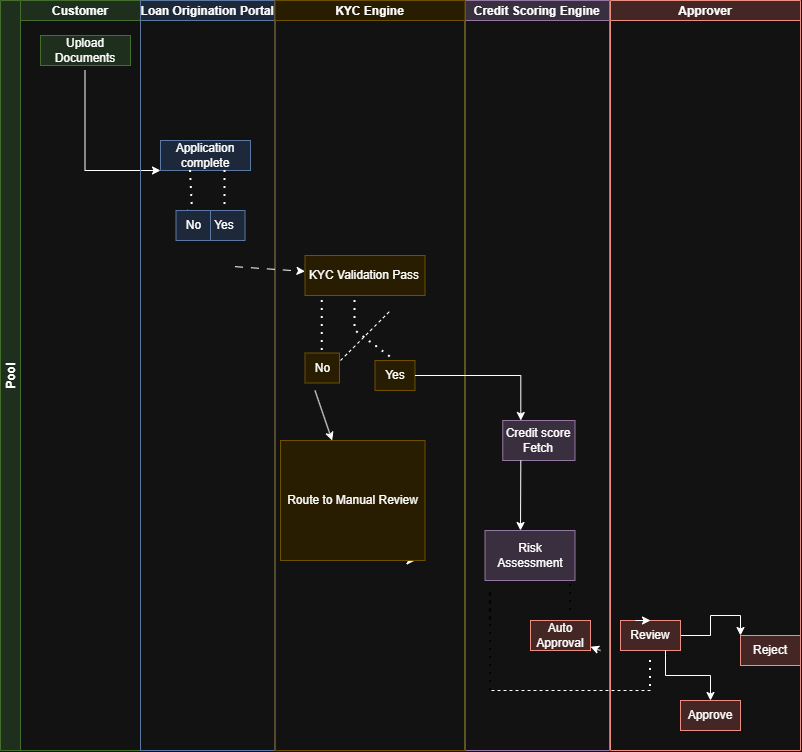

The diagram above was exported from draw.io. Its source (the exported page's mxGraphModel, read from the mxfile embedded in the PNG):
<mxGraphModel dx="1231" dy="1780" grid="1" gridSize="11" guides="1" tooltips="1" connect="1" arrows="1" fold="1" page="1" pageScale="1" pageWidth="850" pageHeight="1100" math="0" shadow="0">
  <root>
    <mxCell id="0" />
    <mxCell id="1" parent="0" />
    <mxCell id="AznJyayA7hWdEq7Aee0R-17" parent="1" style="swimlane;startSize=20;fillColor=#e1d5e7;strokeColor=#9673a6;" value="Credit Scoring Engine" vertex="1">
      <mxGeometry height="750" width="144.5" x="524.5" y="-70" as="geometry" />
    </mxCell>
    <mxCell id="AznJyayA7hWdEq7Aee0R-47" parent="AznJyayA7hWdEq7Aee0R-17" style="text;html=1;whiteSpace=wrap;strokeColor=#9673a6;fillColor=#e1d5e7;align=center;verticalAlign=middle;rounded=0;" value="Credit score Fetch" vertex="1">
      <mxGeometry height="40" width="72.25" x="37.75" y="420" as="geometry" />
    </mxCell>
    <mxCell id="AznJyayA7hWdEq7Aee0R-48" edge="1" parent="AznJyayA7hWdEq7Aee0R-17" source="AznJyayA7hWdEq7Aee0R-47" style="endArrow=classic;html=1;rounded=0;defaultLabelBackgroundColor=page;exitX=0.25;exitY=1;exitDx=0;exitDy=0;" value="">
      <mxGeometry height="50" relative="1" width="50" as="geometry">
        <mxPoint x="55.5" y="470" as="sourcePoint" />
        <mxPoint x="55.5" y="530" as="targetPoint" />
      </mxGeometry>
    </mxCell>
    <mxCell id="AznJyayA7hWdEq7Aee0R-49" parent="AznJyayA7hWdEq7Aee0R-17" style="text;html=1;whiteSpace=wrap;strokeColor=#9673a6;fillColor=#e1d5e7;align=center;verticalAlign=middle;rounded=0;" value="Risk Assessment" vertex="1">
      <mxGeometry height="50" width="90" x="20" y="530" as="geometry" />
    </mxCell>
    <mxCell id="AznJyayA7hWdEq7Aee0R-52" parent="AznJyayA7hWdEq7Aee0R-17" style="text;html=1;whiteSpace=wrap;strokeColor=#ae4132;fillColor=#fad9d5;align=center;verticalAlign=middle;rounded=0;" value="Auto Approval" vertex="1">
      <mxGeometry height="30" width="60" x="65.5" y="620" as="geometry" />
    </mxCell>
    <mxCell id="QtIXw1mYLbWhUOcmArNs-22" edge="1" parent="AznJyayA7hWdEq7Aee0R-17" style="endArrow=none;dashed=1;html=1;dashPattern=1 3;strokeWidth=2;rounded=0;defaultLabelBackgroundColor=page;fillColor=#fad9d5;strokeColor=light-dark(#AE4132,#050303);" value="">
      <mxGeometry height="50" relative="1" width="50" x="-0.6674" as="geometry">
        <Array as="points">
          <mxPoint x="105.5" y="580" />
        </Array>
        <mxPoint x="105.5" y="610" as="sourcePoint" />
        <mxPoint x="105.5" y="580.5" as="targetPoint" />
      </mxGeometry>
    </mxCell>
    <mxCell id="AznJyayA7hWdEq7Aee0R-18" parent="1" style="swimlane;startSize=20;fillColor=#fad9d5;strokeColor=#ae4132;" value="Approver" vertex="1">
      <mxGeometry height="750" width="190" x="670" y="-70" as="geometry" />
    </mxCell>
    <mxCell id="AznJyayA7hWdEq7Aee0R-51" edge="1" parent="AznJyayA7hWdEq7Aee0R-18" style="endArrow=classic;html=1;rounded=0;defaultLabelBackgroundColor=page;" target="AznJyayA7hWdEq7Aee0R-52" value="">
      <mxGeometry height="50" relative="1" width="50" as="geometry">
        <mxPoint x="-10" y="650" as="sourcePoint" />
        <mxPoint x="40" y="650" as="targetPoint" />
      </mxGeometry>
    </mxCell>
    <mxCell id="SNbkjrBdsHQPGbn3Tdgk-1" edge="1" parent="AznJyayA7hWdEq7Aee0R-18" style="endArrow=none;dashed=1;html=1;rounded=0;defaultLabelBackgroundColor=page;" value="">
      <mxGeometry height="50" relative="1" width="50" as="geometry">
        <mxPoint x="40" y="690" as="sourcePoint" />
        <mxPoint x="-120" y="690" as="targetPoint" />
      </mxGeometry>
    </mxCell>
    <mxCell id="SNbkjrBdsHQPGbn3Tdgk-6" parent="AznJyayA7hWdEq7Aee0R-18" style="text;html=1;whiteSpace=wrap;strokeColor=#ae4132;fillColor=#fad9d5;align=center;verticalAlign=middle;rounded=0;" value="Reject" vertex="1">
      <mxGeometry height="30" width="60" x="130" y="635" as="geometry" />
    </mxCell>
    <mxCell id="QtIXw1mYLbWhUOcmArNs-32" edge="1" parent="AznJyayA7hWdEq7Aee0R-18" source="SNbkjrBdsHQPGbn3Tdgk-7" style="edgeStyle=orthogonalEdgeStyle;rounded=0;orthogonalLoop=1;jettySize=auto;html=1;exitX=1;exitY=0.5;exitDx=0;exitDy=0;entryX=0;entryY=0;entryDx=0;entryDy=0;defaultLabelBackgroundColor=page;" target="SNbkjrBdsHQPGbn3Tdgk-6">
      <mxGeometry relative="1" as="geometry" />
    </mxCell>
    <mxCell id="SNbkjrBdsHQPGbn3Tdgk-7" parent="AznJyayA7hWdEq7Aee0R-18" style="text;html=1;whiteSpace=wrap;strokeColor=#ae4132;fillColor=#fad9d5;align=center;verticalAlign=middle;rounded=0;" value="Review" vertex="1">
      <mxGeometry height="30" width="60" x="10" y="620" as="geometry" />
    </mxCell>
    <mxCell id="QtIXw1mYLbWhUOcmArNs-25" edge="1" parent="AznJyayA7hWdEq7Aee0R-18" source="SNbkjrBdsHQPGbn3Tdgk-7" style="edgeStyle=orthogonalEdgeStyle;rounded=0;orthogonalLoop=1;jettySize=auto;html=1;innerLoopWaypoints=1;exitX=0.25;exitY=0;exitDx=0;exitDy=0;entryX=0.5;entryY=0;entryDx=0;entryDy=0;defaultLabelBackgroundColor=page;" target="SNbkjrBdsHQPGbn3Tdgk-7">
      <mxGeometry relative="1" as="geometry" />
    </mxCell>
    <mxCell id="QtIXw1mYLbWhUOcmArNs-28" edge="1" parent="AznJyayA7hWdEq7Aee0R-18" source="SNbkjrBdsHQPGbn3Tdgk-7" style="edgeStyle=orthogonalEdgeStyle;rounded=0;orthogonalLoop=1;jettySize=auto;html=1;innerLoopWaypoints=1;exitX=0.5;exitY=1;exitDx=0;exitDy=0;defaultLabelBackgroundColor=page;" target="SNbkjrBdsHQPGbn3Tdgk-7">
      <mxGeometry relative="1" as="geometry" />
    </mxCell>
    <mxCell id="QtIXw1mYLbWhUOcmArNs-29" edge="1" parent="AznJyayA7hWdEq7Aee0R-18" style="endArrow=none;dashed=1;html=1;dashPattern=1 3;strokeWidth=2;rounded=0;defaultLabelBackgroundColor=page;" value="">
      <mxGeometry height="50" relative="1" width="50" as="geometry">
        <mxPoint x="40" y="660" as="sourcePoint" />
        <mxPoint x="40" y="690" as="targetPoint" />
      </mxGeometry>
    </mxCell>
    <mxCell id="AznJyayA7hWdEq7Aee0R-13" parent="1" style="swimlane;childLayout=stackLayout;resizeParent=1;resizeParentMax=0;startSize=20;horizontal=0;horizontalStack=1;fillColor=#d5e8d4;strokeColor=#82b366;" value="Pool" vertex="1">
      <mxGeometry height="750" width="464.5" x="60" y="-70" as="geometry" />
    </mxCell>
    <mxCell id="AznJyayA7hWdEq7Aee0R-14" parent="AznJyayA7hWdEq7Aee0R-13" style="swimlane;startSize=20;fillColor=#d5e8d4;strokeColor=#82b366;" value="Customer" vertex="1">
      <mxGeometry height="750" width="120" x="20" as="geometry" />
    </mxCell>
    <mxCell id="AznJyayA7hWdEq7Aee0R-20" parent="AznJyayA7hWdEq7Aee0R-14" style="text;html=1;whiteSpace=wrap;strokeColor=#82b366;fillColor=#d5e8d4;align=center;verticalAlign=middle;rounded=0;" value="Upload Documents" vertex="1">
      <mxGeometry height="30" width="90" x="20" y="35" as="geometry" />
    </mxCell>
    <mxCell id="AznJyayA7hWdEq7Aee0R-26" edge="1" parent="AznJyayA7hWdEq7Aee0R-14" style="endArrow=classic;html=1;rounded=0;defaultLabelBackgroundColor=page;entryX=0;entryY=1;entryDx=0;entryDy=0;" target="AznJyayA7hWdEq7Aee0R-22" value="">
      <mxGeometry height="50" relative="1" width="50" x="0.0826" as="geometry">
        <Array as="points">
          <mxPoint x="64.5" y="170" />
        </Array>
        <mxPoint x="64.5" y="70" as="sourcePoint" />
        <mxPoint x="64.5" y="190" as="targetPoint" />
      </mxGeometry>
    </mxCell>
    <mxCell id="AznJyayA7hWdEq7Aee0R-15" parent="AznJyayA7hWdEq7Aee0R-13" style="swimlane;startSize=20;fillColor=#dae8fc;strokeColor=#6c8ebf;" value="Loan Origination Portal" vertex="1">
      <mxGeometry height="750" width="134.5" x="140" as="geometry" />
    </mxCell>
    <mxCell id="AznJyayA7hWdEq7Aee0R-22" parent="AznJyayA7hWdEq7Aee0R-15" style="text;html=1;whiteSpace=wrap;strokeColor=#6c8ebf;fillColor=#dae8fc;align=center;verticalAlign=middle;rounded=0;" value="Application complete" vertex="1">
      <mxGeometry height="30" width="90" x="20" y="140" as="geometry" />
    </mxCell>
    <mxCell id="QtIXw1mYLbWhUOcmArNs-12" edge="1" parent="AznJyayA7hWdEq7Aee0R-15" style="endArrow=none;dashed=1;html=1;dashPattern=1 3;strokeWidth=2;rounded=0;defaultLabelBackgroundColor=page;" value="">
      <mxGeometry height="50" relative="1" width="50" as="geometry">
        <mxPoint x="84.5" y="170" as="sourcePoint" />
        <mxPoint x="84.5" y="218" as="targetPoint" />
      </mxGeometry>
    </mxCell>
    <mxCell id="QtIXw1mYLbWhUOcmArNs-8" parent="AznJyayA7hWdEq7Aee0R-15" style="text;html=1;whiteSpace=wrap;strokeColor=#6c8ebf;fillColor=#dae8fc;align=center;verticalAlign=middle;rounded=0;" value="Yes" vertex="1">
      <mxGeometry height="30" width="40" x="64.5" y="210" as="geometry" />
    </mxCell>
    <mxCell id="AznJyayA7hWdEq7Aee0R-16" parent="AznJyayA7hWdEq7Aee0R-13" style="swimlane;startSize=20;fillColor=#fff2cc;strokeColor=#d6b656;" value="KYC Engine" vertex="1">
      <mxGeometry height="750" width="190" x="274.5" as="geometry" />
    </mxCell>
    <mxCell id="AznJyayA7hWdEq7Aee0R-30" parent="AznJyayA7hWdEq7Aee0R-16" style="text;html=1;whiteSpace=wrap;strokeColor=#d6b656;fillColor=#fff2cc;align=center;verticalAlign=middle;rounded=0;" value="KYC Validation Pass" vertex="1">
      <mxGeometry height="40" width="120" x="30" y="255" as="geometry" />
    </mxCell>
    <mxCell id="AznJyayA7hWdEq7Aee0R-33" edge="1" parent="AznJyayA7hWdEq7Aee0R-16" style="endArrow=none;dashed=1;html=1;dashPattern=1 3;strokeWidth=2;rounded=0;defaultLabelBackgroundColor=page;entryX=0.5;entryY=0;entryDx=0;entryDy=0;" target="AznJyayA7hWdEq7Aee0R-34" value="">
      <mxGeometry height="50" relative="1" width="50" x="-0.25" as="geometry">
        <Array as="points">
          <mxPoint x="80" y="330" />
        </Array>
        <mxPoint x="80" y="300" as="sourcePoint" />
        <mxPoint x="125.5" y="330" as="targetPoint" />
      </mxGeometry>
    </mxCell>
    <mxCell id="AznJyayA7hWdEq7Aee0R-34" parent="AznJyayA7hWdEq7Aee0R-16" style="text;html=1;whiteSpace=wrap;strokeColor=#d6b656;fillColor=#fff2cc;align=center;verticalAlign=middle;rounded=0;" value="Yes" vertex="1">
      <mxGeometry height="30" width="40" x="100" y="360" as="geometry" />
    </mxCell>
    <mxCell id="AznJyayA7hWdEq7Aee0R-39" edge="1" parent="AznJyayA7hWdEq7Aee0R-16" style="endArrow=none;dashed=1;html=1;dashPattern=1 3;strokeWidth=2;rounded=0;defaultLabelBackgroundColor=page;" target="AznJyayA7hWdEq7Aee0R-42" value="">
      <mxGeometry height="50" relative="1" width="50" as="geometry">
        <mxPoint x="47.25" y="300" as="sourcePoint" />
        <mxPoint x="40" y="360" as="targetPoint" />
      </mxGeometry>
    </mxCell>
    <mxCell id="AznJyayA7hWdEq7Aee0R-42" parent="AznJyayA7hWdEq7Aee0R-16" style="text;html=1;whiteSpace=wrap;strokeColor=#d6b656;fillColor=#fff2cc;align=center;verticalAlign=middle;rounded=0;" value="No" vertex="1">
      <mxGeometry height="30" width="34.5" x="30" y="352.5" as="geometry" />
    </mxCell>
    <mxCell id="AznJyayA7hWdEq7Aee0R-43" edge="1" parent="AznJyayA7hWdEq7Aee0R-16" style="endArrow=classic;html=1;rounded=0;defaultLabelBackgroundColor=page;" target="AznJyayA7hWdEq7Aee0R-44" value="">
      <mxGeometry height="50" relative="1" width="50" as="geometry">
        <mxPoint x="40" y="390" as="sourcePoint" />
        <mxPoint x="39.5" y="440" as="targetPoint" />
      </mxGeometry>
    </mxCell>
    <mxCell id="AznJyayA7hWdEq7Aee0R-46" edge="1" parent="AznJyayA7hWdEq7Aee0R-16" style="endArrow=classic;html=1;rounded=0;defaultLabelBackgroundColor=page;" value="">
      <mxGeometry height="50" relative="1" width="50" as="geometry">
        <mxPoint x="80" y="560" as="sourcePoint" />
        <mxPoint x="140" y="560" as="targetPoint" />
      </mxGeometry>
    </mxCell>
    <mxCell id="AznJyayA7hWdEq7Aee0R-44" parent="AznJyayA7hWdEq7Aee0R-16" style="text;html=1;whiteSpace=wrap;strokeColor=#d6b656;fillColor=#fff2cc;align=center;verticalAlign=middle;rounded=0;" value="Route to Manual Review" vertex="1">
      <mxGeometry height="120" width="144.5" x="5.5" y="440" as="geometry" />
    </mxCell>
    <mxCell id="AznJyayA7hWdEq7Aee0R-28" edge="1" parent="AznJyayA7hWdEq7Aee0R-13" style="endArrow=classic;html=1;rounded=0;defaultLabelBackgroundColor=page;flowAnimation=1;" target="AznJyayA7hWdEq7Aee0R-30" value="">
      <mxGeometry height="50" relative="1" width="50" as="geometry">
        <mxPoint x="234.49999999999977" y="266.1538461538462" as="sourcePoint" />
        <mxPoint x="280" y="270" as="targetPoint" />
      </mxGeometry>
    </mxCell>
    <mxCell id="SNbkjrBdsHQPGbn3Tdgk-2" edge="1" parent="1" style="endArrow=classic;html=1;rounded=0;defaultLabelBackgroundColor=page;" value="">
      <mxGeometry height="50" relative="1" width="50" as="geometry">
        <mxPoint x="760" y="579.5" as="sourcePoint" />
        <mxPoint x="760.0000000000002" y="579.5" as="targetPoint" />
      </mxGeometry>
    </mxCell>
    <mxCell id="QtIXw1mYLbWhUOcmArNs-11" edge="1" parent="1" source="QtIXw1mYLbWhUOcmArNs-14" style="endArrow=none;dashed=1;html=1;dashPattern=1 3;strokeWidth=2;rounded=0;defaultLabelBackgroundColor=page;" value="">
      <mxGeometry height="50" relative="1" width="50" as="geometry">
        <mxPoint x="250" y="100" as="sourcePoint" />
        <mxPoint x="250" y="148" as="targetPoint" />
      </mxGeometry>
    </mxCell>
    <mxCell id="QtIXw1mYLbWhUOcmArNs-15" edge="1" parent="1" style="endArrow=none;dashed=1;html=1;dashPattern=1 3;strokeWidth=2;rounded=0;defaultLabelBackgroundColor=page;" target="QtIXw1mYLbWhUOcmArNs-14" value="">
      <mxGeometry height="50" relative="1" width="50" as="geometry">
        <mxPoint x="250" y="100" as="sourcePoint" />
        <mxPoint x="250" y="148" as="targetPoint" />
      </mxGeometry>
    </mxCell>
    <mxCell id="QtIXw1mYLbWhUOcmArNs-14" parent="1" style="text;html=1;whiteSpace=wrap;strokeColor=#6c8ebf;fillColor=#dae8fc;align=center;verticalAlign=middle;rounded=0;" value="No" vertex="1">
      <mxGeometry height="30" width="34.5" x="235.5" y="140" as="geometry" />
    </mxCell>
    <mxCell id="QtIXw1mYLbWhUOcmArNs-21" edge="1" parent="1" source="AznJyayA7hWdEq7Aee0R-34" style="edgeStyle=orthogonalEdgeStyle;rounded=0;orthogonalLoop=1;jettySize=auto;html=1;exitX=1;exitY=0.5;exitDx=0;exitDy=0;entryX=0.25;entryY=0;entryDx=0;entryDy=0;defaultLabelBackgroundColor=page;" target="AznJyayA7hWdEq7Aee0R-47">
      <mxGeometry relative="1" as="geometry" />
    </mxCell>
    <mxCell id="QtIXw1mYLbWhUOcmArNs-24" edge="1" parent="1" style="endArrow=none;dashed=1;html=1;dashPattern=1 3;strokeWidth=2;rounded=0;defaultLabelBackgroundColor=page;fillColor=#fad9d5;strokeColor=light-dark(#AE4132,#050303);" value="">
      <mxGeometry height="50" relative="1" width="50" x="-0.3103" as="geometry">
        <Array as="points">
          <mxPoint x="550" y="520" />
          <mxPoint x="550" y="550" />
        </Array>
        <mxPoint x="550" y="620" as="sourcePoint" />
        <mxPoint x="550" y="550.5" as="targetPoint" />
      </mxGeometry>
    </mxCell>
    <mxCell id="QtIXw1mYLbWhUOcmArNs-26" edge="1" parent="1" style="endArrow=none;dashed=1;html=1;rounded=0;defaultLabelBackgroundColor=page;" value="">
      <mxGeometry height="50" relative="1" width="50" as="geometry">
        <mxPoint x="400" y="290" as="sourcePoint" />
        <mxPoint x="450" y="240" as="targetPoint" />
      </mxGeometry>
    </mxCell>
    <mxCell id="QtIXw1mYLbWhUOcmArNs-30" parent="1" style="text;html=1;whiteSpace=wrap;strokeColor=#ae4132;fillColor=#fad9d5;align=center;verticalAlign=middle;rounded=0;" value="Approve" vertex="1">
      <mxGeometry height="30" width="60" x="740" y="630" as="geometry" />
    </mxCell>
    <mxCell id="QtIXw1mYLbWhUOcmArNs-34" edge="1" parent="1" source="SNbkjrBdsHQPGbn3Tdgk-7" style="edgeStyle=orthogonalEdgeStyle;rounded=0;orthogonalLoop=1;jettySize=auto;html=1;exitX=0.75;exitY=1;exitDx=0;exitDy=0;entryX=0.5;entryY=0;entryDx=0;entryDy=0;defaultLabelBackgroundColor=page;" target="QtIXw1mYLbWhUOcmArNs-30">
      <mxGeometry relative="1" as="geometry" />
    </mxCell>
  </root>
</mxGraphModel>